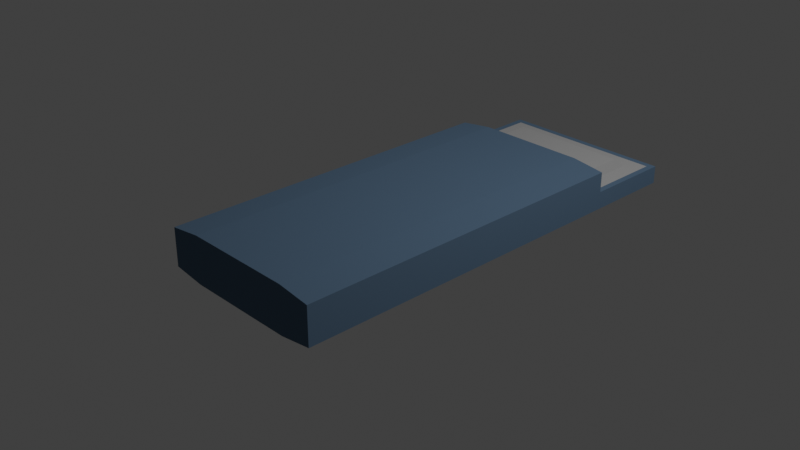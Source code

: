 # Source: blend.blend  (saved by Blender 2.83.20; exported with 4.5.12 LTS)
import bpy
from mathutils import Matrix  # noqa: F401  (used for matrix-valued properties, if any)

bpy.ops.wm.read_factory_settings(use_empty=True)
scene = bpy.context.scene
scene.name = 'Scene'

# ---- collections
col_collection = bpy.data.collections.new('Collection'); scene.collection.children.link(col_collection)

# ---- materials (node trees are filled in below, after node groups)
mat_2 = bpy.data.materials.new('Постель БМ2')
mat_2.diffuse_color = (0.1349, 0.1181, 0.2529, 1.0)
mat_3 = bpy.data.materials.new('Постель БМ3')

# ---- material node trees
mat_2.use_nodes = True; mat_2.node_tree.nodes.clear()
_N = mat_2.node_tree.nodes; _L = mat_2.node_tree.links
n0 = _N.new('ShaderNodeOutputMaterial'); n0.name = 'Material Output'; n0.location = (300, 300)
n1 = _N.new('ShaderNodeBsdfDiffuse'); n1.name = 'Diffuse BSDF'; n1.location = (10, 300)
n1.inputs[0].default_value = (0.0856, 0.1425, 0.214, 1.0)
n1.inputs[1].default_value = 0.5
_L.new(n1.outputs[0], n0.inputs[0])
n0.is_active_output = True
mat_3.use_nodes = True; mat_3.node_tree.nodes.clear()
_N = mat_3.node_tree.nodes; _L = mat_3.node_tree.links
n0 = _N.new('ShaderNodeOutputMaterial'); n0.name = 'Material Output'; n0.location = (300, 300)
n1 = _N.new('ShaderNodeBsdfDiffuse'); n1.name = 'Diffuse BSDF'; n1.location = (10, 300)
n1.inputs[0].default_value = (0.3506, 0.3506, 0.3506, 1.0)
n1.inputs[1].default_value = 0.5
_L.new(n1.outputs[0], n0.inputs[0])
n0.is_active_output = True

# ---- world
world_world = bpy.data.worlds.new('World'); scene.world = world_world
world_world.use_nodes = True; world_world.node_tree.nodes.clear()
_N = world_world.node_tree.nodes; _L = world_world.node_tree.links
n0 = _N.new('ShaderNodeOutputWorld'); n0.name = 'World Output'; n0.location = (300, 300)
n1 = _N.new('ShaderNodeBackground'); n1.name = 'Background'; n1.location = (10, 300)
n1.inputs[0].default_value = (0.05088, 0.05088, 0.05088, 1.0)
_L.new(n1.outputs[0], n0.inputs[0])
n0.is_active_output = True
world_world.color = (0.05088, 0.05088, 0.05088)
world_world.use_sun_shadow = False
world_world.sun_shadow_jitter_overblur = 0.0

# ---- cameras
cam_camera = bpy.data.cameras.new('Camera')
cam_camera.clip_end = 100.0
cam_camera.ortho_scale = 7.314

# ---- lights
light_light = bpy.data.lights.new('Light', 'POINT')
light_light.transmission_factor = 0.0
light_light.energy = 1000.0
light_light.shadow_soft_size = 0.1
light_light.shadow_maximum_resolution = 0.006
light_light.use_absolute_resolution = True

# ---- meshes
me_cube = bpy.data.meshes.new('Cube')
me_cube.from_pydata([(0.9304, 2.0, 0.9304), (1.0, 2.0, -1.0), (1.0, -2.0, 1.133), (1.0, -2.0, -1.0), (-0.9304, 2.0, 0.9304), (-1.0, 2.0, -1.0), (-1.0, -2.0, 1.133), (-1.0, -2.0, -1.0), (0.6752, 2.255, 0.4152), (-1.0, -2.0, 0.0), (1.0, -2.0, 0.0), (-0.6752, 2.255, 0.4152), (1.0, 3.0, -1.0), (-1.0, 3.0, -1.0), (0.6752, 2.675, 0.4152), (-0.6752, 2.675, 0.4152), (-1.0, 2.0, 1.133), (1.0, 2.0, 1.133), (1.0, 2.0, 0.0), (-1.0, 2.0, 0.0), (-1.0, 3.0, 0.0), (1.0, 3.0, 0.0), (-0.6272, 2.0, -1.245), (-0.6272, -2.0, -1.245), (0.6272, 2.0, -1.245), (0.6272, -2.0, 1.378), (-0.6272, -2.0, 1.378), (0.6272, 2.0, 1.378), (0.6272, -2.0, -1.245), (-0.6272, 2.0, 1.378), (-0.9304, 2.0, 0.0), (0.9304, 2.0, 0.0), (-0.9304, 2.93, 0.0), (0.9304, 2.93, 0.0), (-0.7483, 2.182, 0.0), (0.7483, 2.182, 0.0), (-0.7483, 2.748, 0.0), (0.7483, 2.748, 0.0)], [], [(7, 5, 22, 23), (10, 2, 6, 9), (9, 6, 16, 19), (1, 3, 28, 24), (18, 17, 2, 10), (30, 4, 0, 31), (1, 5, 13, 12), (1, 18, 10, 3), (7, 9, 19, 5), (3, 10, 9, 7), (13, 20, 21, 12), (18, 1, 12, 21), (5, 19, 20, 13), (11, 8, 14, 15), (0, 4, 16, 17), (31, 0, 17, 18), (4, 30, 19, 16), (32, 33, 21, 20), (33, 31, 18, 21), (30, 32, 20, 19), (27, 29, 26, 25), (22, 24, 28, 23), (16, 6, 26, 29), (2, 17, 27, 25), (5, 1, 24, 22), (17, 16, 29, 27), (3, 7, 23, 28), (6, 2, 25, 26), (35, 34, 30, 31), (36, 37, 33, 32), (37, 35, 31, 33), (34, 36, 32, 30), (8, 11, 34, 35), (15, 14, 37, 36), (14, 8, 35, 37), (11, 15, 36, 34)])
me_cube.polygons.foreach_set('material_index', [0, 0, 0, 0, 0, 1, 0, 0, 0, 0, 0, 0, 0, 1, 0, 0, 0, 0, 0, 0, 0, 0, 0, 0, 0, 0, 0, 0, 1, 1, 1, 1, 1, 1, 1, 1])
_uv = me_cube.uv_layers.new(name='UVMap')
_uv.uv.foreach_set('vector', [0.375, 0.0, 0.375, 0.25, 0.375, 0.25, 0.375, 0.0, 0.5, 0.75, 0.625, 0.75, 0.625, 1.0, 0.5, 1.0, 0.5, 0.0, 0.625, 0.0, 0.625, 0.25, 0.5, 0.25, 0.375, 0.5, 0.375, 0.75, 0.375, 0.75, 0.375, 0.5, 0.5, 0.5, 0.625, 0.5, 0.625, 0.75, 0.5, 0.75, 0.5, 0.2587, 0.6163, 0.2587, 0.6163, 0.4913, 0.5, 0.4913, 0.375, 0.5, 0.125, 0.5, 0.125, 0.5, 0.375, 0.5, 0.375, 0.5, 0.5, 0.5, 0.5, 0.75, 0.375, 0.75, 0.375, 0.0, 0.5, 0.0, 0.5, 0.25, 0.375, 0.25, 0.375, 0.75, 0.5, 0.75, 0.5, 1.0, 0.375, 1.0, 0.375, 0.25, 0.5, 0.25, 0.5, 0.5, 0.375, 0.5, 0.5, 0.5, 0.375, 0.5, 0.375, 0.5, 0.5, 0.5, 0.375, 0.25, 0.5, 0.25, 0.5, 0.25, 0.375, 0.25, 0.5, 0.2906, 0.5, 0.4594, 0.5, 0.4594, 0.5, 0.2906, 0.6163, 0.4913, 0.6163, 0.2587, 0.625, 0.25, 0.625, 0.5, 0.5, 0.4913, 0.6163, 0.4913, 0.625, 0.5, 0.5, 0.5, 0.6163, 0.2587, 0.5, 0.2587, 0.5, 0.25, 0.625, 0.25, 0.5, 0.2587, 0.5, 0.4913, 0.5, 0.5, 0.5, 0.25, 0.5, 0.4913, 0.5, 0.4913, 0.5, 0.5, 0.5, 0.5, 0.5, 0.2587, 0.5, 0.2587, 0.5, 0.25, 0.5, 0.25, 0.625, 0.5, 0.875, 0.5, 0.875, 0.75, 0.625, 0.75, 0.125, 0.5, 0.375, 0.5, 0.375, 0.75, 0.125, 0.75, 0.625, 0.25, 0.625, 0.0, 0.625, 0.0, 0.625, 0.25, 0.625, 0.75, 0.625, 0.5, 0.625, 0.5, 0.625, 0.75, 0.125, 0.5, 0.375, 0.5, 0.375, 0.5, 0.125, 0.5, 0.625, 0.5, 0.625, 0.25, 0.625, 0.25, 0.625, 0.5, 0.375, 0.75, 0.375, 1.0, 0.375, 1.0, 0.375, 0.75, 0.625, 1.0, 0.625, 0.75, 0.625, 0.75, 0.625, 1.0, 0.5, 0.4685, 0.5, 0.2815, 0.5, 0.2587, 0.5, 0.4913, 0.5, 0.2815, 0.5, 0.4685, 0.5, 0.4913, 0.5, 0.2587, 0.5, 0.4685, 0.5, 0.4685, 0.5, 0.4913, 0.5, 0.4913, 0.5, 0.2815, 0.5, 0.2815, 0.5, 0.2587, 0.5, 0.2587, 0.5, 0.4594, 0.5, 0.2906, 0.5, 0.2815, 0.5, 0.4685, 0.5, 0.2906, 0.5, 0.4594, 0.5, 0.4685, 0.5, 0.2815, 0.5, 0.4594, 0.5, 0.4594, 0.5, 0.4685, 0.5, 0.4685, 0.5, 0.2906, 0.5, 0.2906, 0.5, 0.2815, 0.5, 0.2815])
me_cube.materials.append(mat_2)
me_cube.materials.append(mat_3)
me_cube.use_remesh_preserve_volume = False
me_cube.use_remesh_preserve_attributes = False
me_cube.use_mirror_vertex_groups = False
me_cube.update()

# ---- objects
ob_cube = bpy.data.objects.new('Cube', me_cube)
ob_light = bpy.data.objects.new('Light', light_light)
ob_camera = bpy.data.objects.new('Camera', cam_camera)

# ---- transforms, parenting, visibility, modifiers, constraints
ob_cube.location = (0.0, 0.0, 0.0)
ob_cube.scale = (1.0, 1.0, 0.2)
ob_cube.lock_rotations_4d = False
ob_cube.empty_display_type = 'ARROWS'
ob_cube.lineart.crease_threshold = 0.0
ob_light.location = (4.076, 1.005, 5.904)
ob_light.rotation_euler = (0.6503, 0.05522, 1.866)
ob_light.lock_rotations_4d = False
ob_light.empty_display_type = 'ARROWS'
ob_light.color = (0.0, 0.0, 0.0, 0.0)
ob_light.lineart.crease_threshold = 0.0
ob_camera.location = (7.359, -6.926, 4.958)
ob_camera.rotation_euler = (1.109, 0.0, 0.8149)
ob_camera.lock_rotations_4d = False
ob_camera.empty_display_type = 'ARROWS'
ob_camera.color = (0.0, 0.0, 0.0, 0.0)
ob_camera.display_type = 'WIRE'
ob_camera.lineart.crease_threshold = 0.0

# ---- collection membership
col_collection.objects.link(ob_cube)
col_collection.objects.link(ob_light)
col_collection.objects.link(ob_camera)

# ---- scene / render settings (as saved in the file)
scene.camera = ob_camera
scene.frame_start = 1; scene.frame_end = 250; scene.frame_set(1)
scene.render.engine = 'CYCLES'
scene.cycles.use_denoising = False
scene.cycles.samples = 128
scene.cycles.sampling_pattern = 'TABULATED_SOBOL'
scene.cycles.use_adaptive_sampling = False
scene.cycles.use_light_tree = False
scene.view_settings.view_transform = 'Standard'
bpy.context.view_layer.update()
